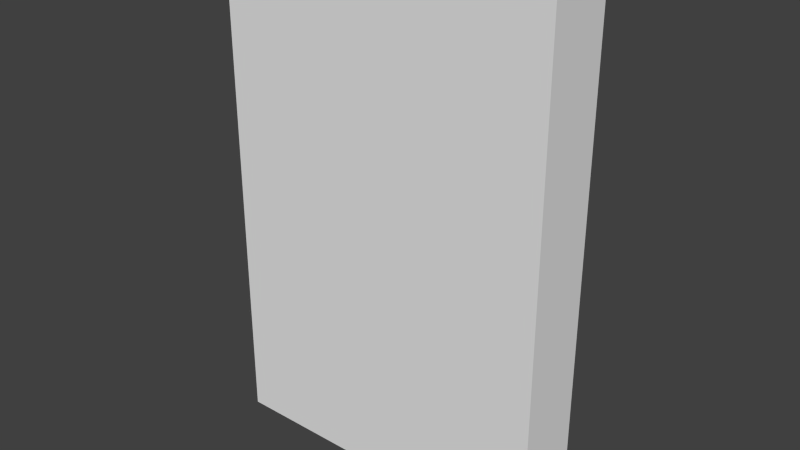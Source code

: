 # Source: Door.blend  (saved by Blender 2.70.0; exported with 4.5.12 LTS)
import bpy
from mathutils import Matrix  # noqa: F401  (used for matrix-valued properties, if any)

bpy.ops.wm.read_factory_settings(use_empty=True)
scene = bpy.context.scene
scene.name = 'Scene'

# ---- collections
col_collection_1 = bpy.data.collections.new('Collection 1'); scene.collection.children.link(col_collection_1)

# ---- world
world_world = bpy.data.worlds.new('World'); scene.world = world_world
world_world.color = (0.05088, 0.05088, 0.05088)
world_world.use_sun_shadow = False
world_world.sun_shadow_jitter_overblur = 0.0
world_world.cycles.sampling_method = 'MANUAL'
world_world.cycles.sample_map_resolution = 256

# ---- meshes
me_cube_045 = bpy.data.meshes.new('Cube.045')
me_cube_045.from_pydata([(0.0, 0.0, 0.0), (0.0, 0.4, 0.0), (2.0, 0.4, 0.0), (2.0, 0.0, 0.0), (0.0, 0.0, 3.0), (0.0, 0.4, 3.0), (2.0, 0.4, 3.0), (2.0, 0.0, 3.0), (0.0, 0.0, 0.0), (0.0, 0.4, 0.0), (2.0, 0.4, 0.0), (2.0, 0.0, 0.0), (0.0, 0.0, 3.0), (0.0, 0.4, 3.0), (2.0, 0.4, 3.0), (2.0, 0.0, 3.0)], [], [(4, 5, 1, 0), (6, 7, 3, 2), (0, 1, 2, 3), (7, 6, 5, 4), (13, 14, 10, 9), (15, 12, 8, 11)])
_uv = me_cube_045.uv_layers.new(name='UVMap')
_uv.uv.foreach_set('vector', [0.7848, 0.9727, 0.7469, 0.9727, 0.747, 0.5944, 0.7848, 0.5944, 0.747, 0.02717, 0.7848, 0.02718, 0.7848, 0.4054, 0.747, 0.4054, 0.7848, 0.5944, 0.747, 0.5944, 0.747, 0.4054, 0.7848, 0.4054, 0.2464, 0.5197, 0.2464, 0.4798, 0.4462, 0.4798, 0.4462, 0.5197, 0.4462, 0.4798, 0.2464, 0.4798, 0.2464, 0.08025, 0.4462, 0.08025, 0.2464, 0.5197, 0.4462, 0.5197, 0.4462, 0.9192, 0.2464, 0.9192])
_uv.active_render = True
_uv = me_cube_045.uv_layers.new(name='UVMap.001')
_uv.uv.foreach_set('vector', [0.6467, 0.4993, 0.6245, 0.4993, 0.6245, 0.04039, 0.6467, 0.04039, 0.463, 0.07781, 0.4982, 0.07781, 0.4982, 0.4604, 0.463, 0.4604, 0.6425, 0.3525, 0.6024, 0.3525, 0.6024, 0.2318, 0.6425, 0.2318, 0.659, 0.3411, 0.633, 0.3411, 0.633, 0.09971, 0.659, 0.09971, 0.3459, 0.4966, 0.5034, 0.4966, 0.5034, 0.04575, 0.3459, 0.04575, 0.5034, 0.4966, 0.3459, 0.4966, 0.3459, 0.04575, 0.5034, 0.04575])
me_cube_045.use_remesh_preserve_volume = False
me_cube_045.use_remesh_preserve_attributes = False
me_cube_045.use_mirror_vertex_groups = False
me_cube_045.update()

# ---- objects
ob_cube_001 = bpy.data.objects.new('Cube.001', me_cube_045)

# ---- transforms, parenting, visibility, modifiers, constraints
ob_cube_001.location = (0.006149, 0.0, 0.0)
ob_cube_001.lineart.crease_threshold = 0.0

# ---- collection membership
col_collection_1.objects.link(ob_cube_001)

# ---- scene / render settings (as saved in the file)
scene.frame_start = 1; scene.frame_end = 250; scene.frame_set(16)
scene.render.engine = 'BLENDER_EEVEE_NEXT'
scene.render.resolution_percentage = 50
scene.render.dither_intensity = 0.0
scene.cycles.use_denoising = False
scene.cycles.samples = 10
scene.cycles.sampling_pattern = 'TABULATED_SOBOL'
scene.cycles.light_sampling_threshold = 0.0
scene.cycles.use_adaptive_sampling = False
scene.cycles.use_light_tree = False
scene.cycles.blur_glossy = 0.0
scene.cycles.volume_bounces = 1
scene.cycles.pixel_filter_type = 'GAUSSIAN'
scene.cycles.sample_clamp_indirect = 0.0
scene.view_settings.view_transform = 'Standard'
bpy.context.view_layer.update()

# ---- added for rendering (the .blend has no active camera and no usable light): camera, sun
cam_auto = bpy.data.cameras.new('AutoCamera')
cam_auto.lens = 50.0
cam_auto.sensor_width = 36.0
cam_auto.clip_end = 1000.0
ob_auto_camera = bpy.data.objects.new('AutoCamera', cam_auto)
scene.collection.objects.link(ob_auto_camera)
ob_auto_camera.location = (4.36256, -3.82769, 4.18513)
ob_auto_camera.rotation_euler = (1.09748, -7.21219e-08, 0.694738)
scene.camera = ob_auto_camera
light_auto_sun = bpy.data.lights.new('AutoSun', 'SUN')
light_auto_sun.energy = 3.0
light_auto_sun.angle = 0.0523599
ob_auto_sun = bpy.data.objects.new('AutoSun', light_auto_sun)
scene.collection.objects.link(ob_auto_sun)
ob_auto_sun.rotation_euler = (0.872665, 0.174533, 0.523599)
bpy.context.view_layer.update()
